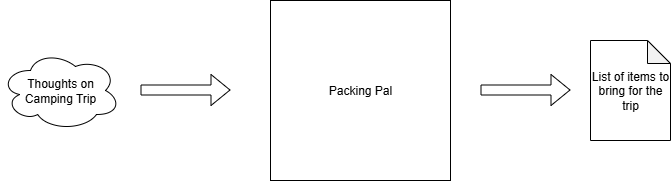

The diagram above was exported from draw.io. Its source (the exported page's mxGraphModel, read from the mxfile embedded in the PNG):
<mxGraphModel dx="1426" dy="849" grid="1" gridSize="10" guides="1" tooltips="1" connect="1" arrows="1" fold="1" page="1" pageScale="1" pageWidth="850" pageHeight="1100" math="0" shadow="0">
  <root>
    <mxCell id="0" />
    <mxCell id="1" parent="0" />
    <mxCell id="HEqFmrbNHKnQhXZNeD_B-1" value="Thoughts on Camping Trip" style="ellipse;shape=cloud;whiteSpace=wrap;html=1;" vertex="1" parent="1">
      <mxGeometry x="30" y="400" width="120" height="80" as="geometry" />
    </mxCell>
    <mxCell id="HEqFmrbNHKnQhXZNeD_B-2" value="" style="shape=flexArrow;endArrow=classic;html=1;rounded=0;" edge="1" parent="1">
      <mxGeometry width="50" height="50" relative="1" as="geometry">
        <mxPoint x="170" y="439.5" as="sourcePoint" />
        <mxPoint x="260" y="439.5" as="targetPoint" />
      </mxGeometry>
    </mxCell>
    <mxCell id="HEqFmrbNHKnQhXZNeD_B-6" value="" style="shape=flexArrow;endArrow=classic;html=1;rounded=0;" edge="1" parent="1">
      <mxGeometry width="50" height="50" relative="1" as="geometry">
        <mxPoint x="510" y="439.5" as="sourcePoint" />
        <mxPoint x="600" y="439.5" as="targetPoint" />
      </mxGeometry>
    </mxCell>
    <mxCell id="HEqFmrbNHKnQhXZNeD_B-7" value="Packing Pal" style="whiteSpace=wrap;html=1;aspect=fixed;" vertex="1" parent="1">
      <mxGeometry x="300" y="350" width="180" height="180" as="geometry" />
    </mxCell>
    <mxCell id="HEqFmrbNHKnQhXZNeD_B-8" value="List of items to bring for the trip" style="shape=note;whiteSpace=wrap;html=1;backgroundOutline=1;darkOpacity=0.05;size=23;" vertex="1" parent="1">
      <mxGeometry x="620" y="390" width="80" height="100" as="geometry" />
    </mxCell>
  </root>
</mxGraphModel>